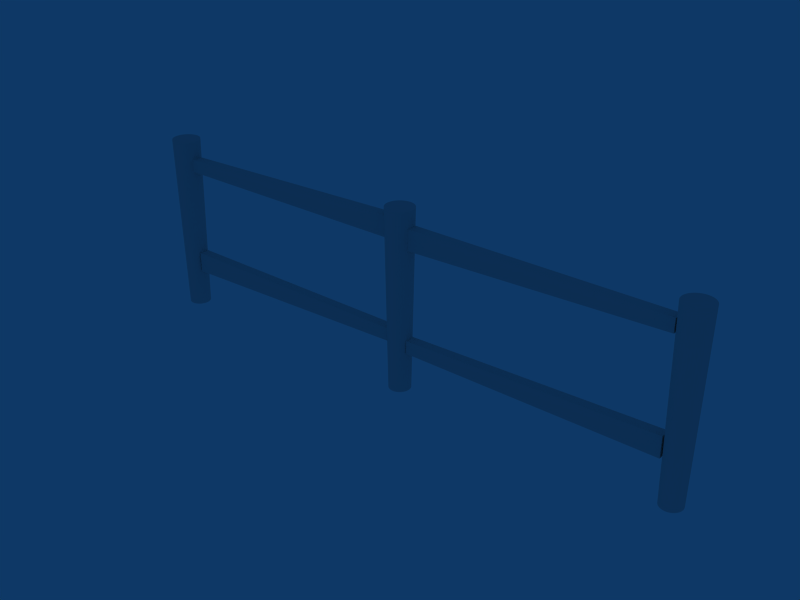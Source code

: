 # Source: picketfence_0.blend  (saved by Blender 2.78.0; exported with 4.5.12 LTS)
import bpy
from mathutils import Matrix  # noqa: F401  (used for matrix-valued properties, if any)

bpy.ops.wm.read_factory_settings(use_empty=True)
scene = bpy.context.scene
scene.name = 'Scene'

# ---- collections
col_collection_1 = bpy.data.collections.new('Collection 1'); scene.collection.children.link(col_collection_1)

# ---- materials (node trees are filled in below, after node groups)
mat_material = bpy.data.materials.new('Material')
mat_material.alpha_threshold = 0.0
mat_material.roughness = 0.5
mat_material.line_color = (0.0, 0.0, 0.0, 1.0)

# ---- material node trees

# ---- world
world_world = bpy.data.worlds.new('World'); scene.world = world_world
world_world.color = (0.05656, 0.2208, 0.4)
world_world.use_sun_shadow = False
world_world.sun_shadow_jitter_overblur = 0.0
world_world.cycles.sampling_method = 'NONE'
world_world.cycles.sample_map_resolution = 256

# ---- meshes
me_cylinder_002 = bpy.data.meshes.new('Cylinder.002')
me_cylinder_002.from_pydata([(0.5429, 0.5429, -11.97), (0.6384, 0.4266, -11.97), (0.7094, 0.2938, -11.97), (0.7531, 0.1498, -11.97), (0.7678, 1.112e-07, -11.97), (0.7531, -0.1498, -11.97), (0.7094, -0.2938, -11.97), (0.6384, -0.4266, -11.97), (0.5429, -0.5429, -11.97), (0.4266, -0.6384, -11.97), (0.2938, -0.7094, -11.97), (0.1498, -0.7531, -11.97), (-1.764e-07, -0.7678, -11.97), (-0.1498, -0.7531, -11.97), (-0.2938, -0.7094, -11.97), (-0.4266, -0.6384, -11.97), (-0.5429, -0.5429, -11.97), (-0.6384, -0.4266, -11.97), (-0.7094, -0.2938, -11.97), (-0.7531, -0.1498, -11.97), (-0.7678, 7.947e-07, -11.97), (-0.7531, 0.1498, -11.97), (-0.7094, 0.2938, -11.97), (-0.6384, 0.4266, -11.97), (-0.5429, 0.5429, -11.97), (-0.4266, 0.6384, -11.97), (-0.2938, 0.7094, -11.97), (-0.1498, 0.7531, -11.97), (1.306e-06, 0.7678, -11.97), (0.1498, 0.7531, -11.97), (0.2938, 0.7094, -11.97), (0.4266, 0.6384, -11.97), (0.7071, 0.7071, 1.0), (0.8315, 0.5556, 1.0), (0.9239, 0.3827, 1.0), (0.9808, 0.1951, 1.0), (1.0, -2.245e-06, 1.0), (0.9808, -0.1951, 1.0), (0.9239, -0.3827, 1.0), (0.8315, -0.5556, 1.0), (0.7071, -0.7071, 1.0), (0.5556, -0.8315, 1.0), (0.3827, -0.9239, 1.0), (0.1951, -0.9808, 1.0), (9.298e-07, -1.0, 1.0), (-0.1951, -0.9808, 1.0), (-0.3827, -0.9239, 1.0), (-0.5556, -0.8315, 1.0), (-0.7071, -0.7071, 1.0), (-0.8315, -0.5556, 1.0), (-0.9239, -0.3827, 1.0), (-0.9808, -0.1951, 1.0), (-1.0, -4.105e-06, 1.0), (-0.9808, 0.1951, 1.0), (-0.9239, 0.3827, 1.0), (-0.8315, 0.5556, 1.0), (-0.7071, 0.7071, 1.0), (-0.5556, 0.8315, 1.0), (-0.3827, 0.9239, 1.0), (-0.1951, 0.9808, 1.0), (-7.28e-06, 1.0, 1.0), (0.1951, 0.9808, 1.0), (0.3827, 0.9239, 1.0), (0.5556, 0.8315, 1.0), (7.381e-08, 5.326e-08, -11.97), (0.0, 0.0, 1.0)], [], [(64, 0, 1), (65, 33, 32), (64, 1, 2), (65, 34, 33), (64, 2, 3), (65, 35, 34), (64, 3, 4), (65, 36, 35), (64, 4, 5), (65, 37, 36), (64, 5, 6), (65, 38, 37), (64, 6, 7), (65, 39, 38), (64, 7, 8), (65, 40, 39), (64, 8, 9), (65, 41, 40), (64, 9, 10), (65, 42, 41), (64, 10, 11), (65, 43, 42), (64, 11, 12), (65, 44, 43), (64, 12, 13), (65, 45, 44), (64, 13, 14), (65, 46, 45), (64, 14, 15), (65, 47, 46), (64, 15, 16), (65, 48, 47), (64, 16, 17), (65, 49, 48), (64, 17, 18), (65, 50, 49), (64, 18, 19), (65, 51, 50), (64, 19, 20), (65, 52, 51), (64, 20, 21), (65, 53, 52), (64, 21, 22), (65, 54, 53), (64, 22, 23), (65, 55, 54), (64, 23, 24), (65, 56, 55), (64, 24, 25), (65, 57, 56), (64, 25, 26), (65, 58, 57), (64, 26, 27), (65, 59, 58), (64, 27, 28), (65, 60, 59), (64, 28, 29), (65, 61, 60), (64, 29, 30), (65, 62, 61), (64, 30, 31), (65, 63, 62), (31, 0, 64), (65, 32, 63), (0, 32, 33, 1), (1, 33, 34, 2), (2, 34, 35, 3), (3, 35, 36, 4), (4, 36, 37, 5), (5, 37, 38, 6), (6, 38, 39, 7), (7, 39, 40, 8), (8, 40, 41, 9), (9, 41, 42, 10), (10, 42, 43, 11), (11, 43, 44, 12), (12, 44, 45, 13), (13, 45, 46, 14), (14, 46, 47, 15), (15, 47, 48, 16), (16, 48, 49, 17), (17, 49, 50, 18), (18, 50, 51, 19), (19, 51, 52, 20), (20, 52, 53, 21), (21, 53, 54, 22), (22, 54, 55, 23), (23, 55, 56, 24), (24, 56, 57, 25), (25, 57, 58, 26), (26, 58, 59, 27), (27, 59, 60, 28), (28, 60, 61, 29), (29, 61, 62, 30), (30, 62, 63, 31), (32, 0, 31, 63)])
_uv = me_cylinder_002.uv_layers.new(name='UVTex')
_uv.uv.foreach_set('vector', [0.8391, 0.2123, 0.8098, 0.2689, 0.7916, 0.2644, 0.8694, 0.07669, 0.995, 0.05432, 1.0, 0.06913, 0.8391, 0.2123, 0.7916, 0.2644, 0.7751, 0.258, 0.8694, 0.07669, 0.9851, 0.04036, 0.995, 0.05432, 0.8391, 0.2123, 0.7751, 0.258, 0.7612, 0.2498, 0.8694, 0.07669, 0.9708, 0.0278, 0.9851, 0.04036, 0.8391, 0.2123, 0.7612, 0.2498, 0.7502, 0.2401, 0.8694, 0.07669, 0.9527, 0.01712, 0.9708, 0.0278, 0.8391, 0.2123, 0.7502, 0.2401, 0.7426, 0.2294, 0.8694, 0.07669, 0.9313, 0.008728, 0.9527, 0.01712, 0.8391, 0.2123, 0.7426, 0.2294, 0.7388, 0.2181, 0.8694, 0.07669, 0.9075, 0.002947, 0.9313, 0.008728, 0.8391, 0.2123, 0.7388, 0.2181, 0.7388, 0.2065, 0.8694, 0.07669, 0.8823, 0.0, 0.9075, 0.002947, 0.8391, 0.2123, 0.7388, 0.2065, 0.7426, 0.1951, 0.8694, 0.07669, 0.8565, 1.837e-08, 0.8823, 0.0, 0.8391, 0.2123, 0.7426, 0.1951, 0.7502, 0.1844, 0.8694, 0.07669, 0.8313, 0.002947, 0.8565, 1.837e-08, 0.8391, 0.2123, 0.7502, 0.1844, 0.7612, 0.1747, 0.8694, 0.07669, 0.8075, 0.008728, 0.8313, 0.002947, 0.8391, 0.2123, 0.7612, 0.1747, 0.7751, 0.1665, 0.8694, 0.07669, 0.7861, 0.01712, 0.8075, 0.008728, 0.8391, 0.2123, 0.7751, 0.1665, 0.7916, 0.1601, 0.8694, 0.07669, 0.768, 0.0278, 0.7861, 0.01712, 0.8391, 0.2123, 0.7916, 0.1601, 0.8098, 0.1556, 0.8694, 0.07669, 0.7537, 0.04036, 0.768, 0.0278, 0.8391, 0.2123, 0.8098, 0.1556, 0.8292, 0.1534, 0.8694, 0.07669, 0.7438, 0.05432, 0.7537, 0.04036, 0.8391, 0.2123, 0.8292, 0.1534, 0.8489, 0.1534, 0.8694, 0.07669, 0.7388, 0.06913, 0.7438, 0.05432, 0.8391, 0.2123, 0.8489, 0.1534, 0.8683, 0.1556, 0.8694, 0.07669, 0.7388, 0.08424, 0.7388, 0.06913, 0.8391, 0.2123, 0.8683, 0.1556, 0.8866, 0.1601, 0.8694, 0.07669, 0.7438, 0.09905, 0.7388, 0.08424, 0.8391, 0.2123, 0.8866, 0.1601, 0.903, 0.1665, 0.8694, 0.07669, 0.7537, 0.113, 0.7438, 0.09905, 0.8391, 0.2123, 0.903, 0.1665, 0.917, 0.1747, 0.8694, 0.07669, 0.768, 0.1256, 0.7537, 0.113, 0.8391, 0.2123, 0.917, 0.1747, 0.9279, 0.1844, 0.8694, 0.07669, 0.7861, 0.1363, 0.768, 0.1256, 0.8391, 0.2123, 0.9279, 0.1844, 0.9355, 0.1951, 0.8694, 0.07669, 0.8075, 0.1446, 0.7861, 0.1363, 0.8391, 0.2123, 0.9355, 0.1951, 0.9393, 0.2065, 0.8694, 0.07669, 0.8313, 0.1504, 0.8075, 0.1446, 0.8391, 0.2123, 0.9393, 0.2065, 0.9393, 0.2181, 0.8694, 0.07669, 0.8565, 0.1534, 0.8313, 0.1504, 0.8391, 0.2123, 0.9393, 0.2181, 0.9355, 0.2294, 0.8694, 0.07669, 0.8823, 0.1534, 0.8565, 0.1534, 0.8391, 0.2123, 0.9355, 0.2294, 0.9279, 0.2401, 0.8694, 0.07669, 0.9075, 0.1504, 0.8823, 0.1534, 0.8391, 0.2123, 0.9279, 0.2401, 0.917, 0.2498, 0.8694, 0.07669, 0.9313, 0.1446, 0.9075, 0.1504, 0.8391, 0.2123, 0.917, 0.2498, 0.903, 0.258, 0.8694, 0.07669, 0.9527, 0.1363, 0.9313, 0.1446, 0.8391, 0.2123, 0.903, 0.258, 0.8866, 0.2644, 0.8694, 0.07669, 0.9708, 0.1256, 0.9527, 0.1363, 0.8391, 0.2123, 0.8866, 0.2644, 0.8683, 0.2689, 0.8694, 0.07669, 0.9851, 0.113, 0.9708, 0.1256, 0.8391, 0.2123, 0.8683, 0.2689, 0.8489, 0.2711, 0.8694, 0.07669, 0.995, 0.09906, 0.9851, 0.113, 0.8391, 0.2123, 0.8489, 0.2711, 0.8292, 0.2711, 0.8694, 0.07669, 1.0, 0.08424, 0.995, 0.09906, 0.8292, 0.2711, 0.8098, 0.2689, 0.8391, 0.2123, 0.8694, 0.07669, 1.0, 0.06913, 1.0, 0.08424, 0.6602, 0.9995, 0.6684, 4.636e-05, 0.6936, 0.0001464, 0.6796, 0.9996, 0.6796, 0.9996, 0.6936, 0.0001464, 0.7174, 0.0002963, 0.6978, 0.9997, 0.6978, 0.9997, 0.7174, 0.0002963, 0.7388, 0.0004903, 0.7142, 0.9998, 0.4059, 0.9997, 0.3876, 0.0003554, 0.4058, 0.0001903, 0.4199, 0.9996, 0.4199, 0.9996, 0.4058, 0.0001903, 0.4272, 7.339e-05, 0.4363, 0.9995, 0.4363, 0.9995, 0.4272, 7.339e-05, 0.4509, 9.122e-06, 0.4546, 0.9995, 0.4546, 0.9995, 0.4509, 9.122e-06, 0.4762, 0.0, 0.4739, 0.9994, 0.4739, 0.9994, 0.4762, 0.0, 0.5019, 4.633e-05, 0.4937, 0.9995, 0.4937, 0.9995, 0.5019, 4.633e-05, 0.5271, 0.0001464, 0.5131, 0.9996, 0.5131, 0.9996, 0.5271, 0.0001464, 0.5509, 0.0002963, 0.5313, 0.9997, 0.5313, 0.9997, 0.5509, 0.0002963, 0.5723, 0.0004902, 0.5477, 0.9998, 0.01833, 0.9997, 0.0, 0.0003554, 0.01819, 0.0001903, 0.0323, 0.9996, 0.0323, 0.9996, 0.01819, 0.0001903, 0.03958, 7.339e-05, 0.04873, 0.9995, 0.04873, 0.9995, 0.03958, 7.339e-05, 0.06335, 9.131e-06, 0.06698, 0.9995, 0.06698, 0.9995, 0.06335, 9.131e-06, 0.08858, 0.0, 0.08635, 0.9994, 0.08635, 0.9994, 0.08858, 0.0, 0.1143, 4.634e-05, 0.1061, 0.9995, 0.1061, 0.9995, 0.1143, 4.634e-05, 0.1395, 0.0001464, 0.1255, 0.9996, 0.1255, 0.9996, 0.1395, 0.0001464, 0.1633, 0.0002963, 0.1437, 0.9997, 0.1437, 0.9997, 0.1633, 0.0002963, 0.1847, 0.0004902, 0.1601, 0.9998, 0.1601, 0.9998, 0.1847, 0.0004902, 0.2029, 0.0007209, 0.1741, 1.0, 0.363, 0.0, 0.3876, 0.9993, 0.3662, 0.9995, 0.3466, 0.000149, 0.3466, 0.000149, 0.3662, 0.9995, 0.3424, 0.9997, 0.3284, 0.000264, 0.3284, 0.000264, 0.3424, 0.9997, 0.3172, 0.9998, 0.309, 0.0003408, 0.309, 0.0003408, 0.3172, 0.9998, 0.2915, 0.9998, 0.2892, 0.0003764, 0.2892, 0.0003764, 0.2915, 0.9998, 0.2662, 0.9998, 0.2699, 0.0003693, 0.2699, 0.0003693, 0.2662, 0.9998, 0.2425, 0.9997, 0.2516, 0.0003202, 0.2516, 0.0003202, 0.2425, 0.9997, 0.2211, 0.9996, 0.2352, 0.0002302, 0.2352, 0.0002302, 0.2211, 0.9996, 0.2029, 0.9995, 0.2212, 0.0001036, 0.5864, 0.9996, 0.5723, 0.0001903, 0.5937, 7.341e-05, 0.6028, 0.9995, 0.6028, 0.9995, 0.5937, 7.341e-05, 0.6174, 9.122e-06, 0.6211, 0.9995, 0.6211, 0.9995, 0.6174, 9.122e-06, 0.6427, 0.0, 0.6404, 0.9994, 0.6684, 4.636e-05, 0.6602, 0.9995, 0.6404, 0.9994, 0.6427, 0.0])
me_cylinder_002.use_remesh_preserve_volume = False
me_cylinder_002.use_remesh_preserve_attributes = False
me_cylinder_002.use_mirror_vertex_groups = False
me_cylinder_002.update()
me_cube_003 = bpy.data.meshes.new('Cube.003')
me_cube_003.from_pydata([(-2.811, -0.8792, -0.2011), (-2.811, -1.0, -0.2011), (-2.811, -1.0, -0.04881), (-2.811, -0.8792, -0.04881), (0.2011, -0.8792, -0.2011), (0.2011, -1.0, -0.2011), (0.2011, -1.0, 0.04353), (0.2011, -0.8792, 0.04353)], [], [(0, 1, 2, 3), (4, 7, 6, 5), (0, 4, 5, 1), (1, 5, 6, 2), (2, 6, 7, 3), (4, 0, 3, 7)])
_uv = me_cube_003.uv_layers.new(name='UVTex')
_uv.uv.foreach_set('vector', [0.8604, 0.08139, 0.9991, 0.08127, 0.9997, 0.1318, 0.8609, 0.1319, 0.8604, 0.08115, 0.8612, 0.0, 1.0, 0.0001228, 0.9991, 0.08127, 0.7007, 0.0, 0.7114, 0.9994, 0.5726, 0.9995, 0.562, 0.0001228, 0.2916, 0.9997, 0.281, 0.0002489, 0.562, 0.0, 0.4665, 0.9995, 0.8501, 0.0, 0.8604, 0.9999, 0.7216, 1.0, 0.7114, 0.0001181, 0.0, 0.9994, 0.01062, 0.0, 0.1855, 0.0001549, 0.281, 0.9997])
me_cube_003.materials.append(mat_material)
me_cube_003.use_remesh_preserve_volume = False
me_cube_003.use_remesh_preserve_attributes = False
me_cube_003.use_mirror_vertex_groups = False
me_cube_003.update()
me_cube_002 = bpy.data.meshes.new('Cube.002')
me_cube_002.from_pydata([(-2.811, -0.8792, -0.2011), (-2.811, -1.0, -0.2011), (-2.811, -1.0, -0.04881), (-2.811, -0.8792, -0.04881), (0.2011, -0.8792, -0.2011), (0.2011, -1.0, -0.2011), (0.2011, -1.0, 0.04353), (0.2011, -0.8792, 0.04353)], [], [(0, 1, 2, 3), (4, 7, 6, 5), (0, 4, 5, 1), (1, 5, 6, 2), (2, 6, 7, 3), (4, 0, 3, 7)])
_uv = me_cube_002.uv_layers.new(name='UVTex')
_uv.uv.foreach_set('vector', [0.8604, 0.08139, 0.9991, 0.08127, 0.9997, 0.1318, 0.8609, 0.1319, 0.8604, 0.08115, 0.8612, 0.0, 1.0, 0.0001228, 0.9991, 0.08127, 0.7007, 0.0, 0.7114, 0.9994, 0.5726, 0.9995, 0.562, 0.0001228, 0.2916, 0.9997, 0.281, 0.0002489, 0.562, 0.0, 0.4665, 0.9995, 0.8501, 0.0, 0.8604, 0.9999, 0.7216, 1.0, 0.7114, 0.0001181, 0.0, 0.9994, 0.01062, 0.0, 0.1855, 0.0001549, 0.281, 0.9997])
me_cube_002.materials.append(mat_material)
me_cube_002.use_remesh_preserve_volume = False
me_cube_002.use_remesh_preserve_attributes = False
me_cube_002.use_mirror_vertex_groups = False
me_cube_002.update()
me_cube_001 = bpy.data.meshes.new('Cube.001')
me_cube_001.from_pydata([(-2.811, -0.8792, -0.2011), (-2.811, -1.0, -0.2011), (-2.811, -1.0, -0.04881), (-2.811, -0.8792, -0.04881), (0.2011, -0.8792, -0.2011), (0.2011, -1.0, -0.2011), (0.2011, -1.0, 0.04353), (0.2011, -0.8792, 0.04353)], [], [(0, 1, 2, 3), (4, 7, 6, 5), (0, 4, 5, 1), (1, 5, 6, 2), (2, 6, 7, 3), (4, 0, 3, 7)])
_uv = me_cube_001.uv_layers.new(name='UVTex')
_uv.uv.foreach_set('vector', [0.8604, 0.08139, 0.9991, 0.08127, 0.9997, 0.1318, 0.8609, 0.1319, 0.8604, 0.08115, 0.8612, 0.0, 1.0, 0.0001228, 0.9991, 0.08127, 0.7007, 0.0, 0.7114, 0.9994, 0.5726, 0.9995, 0.562, 0.0001228, 0.2916, 0.9997, 0.281, 0.0002489, 0.562, 0.0, 0.4665, 0.9995, 0.8501, 0.0, 0.8604, 0.9999, 0.7216, 1.0, 0.7114, 0.0001181, 0.0, 0.9994, 0.01062, 0.0, 0.1855, 0.0001549, 0.281, 0.9997])
me_cube_001.materials.append(mat_material)
me_cube_001.use_remesh_preserve_volume = False
me_cube_001.use_remesh_preserve_attributes = False
me_cube_001.use_mirror_vertex_groups = False
me_cube_001.update()
me_cylinder_001 = bpy.data.meshes.new('Cylinder.001')
me_cylinder_001.from_pydata([(0.5429, 0.5429, -11.97), (0.6384, 0.4266, -11.97), (0.7094, 0.2938, -11.97), (0.7531, 0.1498, -11.97), (0.7678, 1.112e-07, -11.97), (0.7531, -0.1498, -11.97), (0.7094, -0.2938, -11.97), (0.6384, -0.4266, -11.97), (0.5429, -0.5429, -11.97), (0.4266, -0.6384, -11.97), (0.2938, -0.7094, -11.97), (0.1498, -0.7531, -11.97), (-1.764e-07, -0.7678, -11.97), (-0.1498, -0.7531, -11.97), (-0.2938, -0.7094, -11.97), (-0.4266, -0.6384, -11.97), (-0.5429, -0.5429, -11.97), (-0.6384, -0.4266, -11.97), (-0.7094, -0.2938, -11.97), (-0.7531, -0.1498, -11.97), (-0.7678, 7.947e-07, -11.97), (-0.7531, 0.1498, -11.97), (-0.7094, 0.2938, -11.97), (-0.6384, 0.4266, -11.97), (-0.5429, 0.5429, -11.97), (-0.4266, 0.6384, -11.97), (-0.2938, 0.7094, -11.97), (-0.1498, 0.7531, -11.97), (1.306e-06, 0.7678, -11.97), (0.1498, 0.7531, -11.97), (0.2938, 0.7094, -11.97), (0.4266, 0.6384, -11.97), (0.7071, 0.7071, 1.0), (0.8315, 0.5556, 1.0), (0.9239, 0.3827, 1.0), (0.9808, 0.1951, 1.0), (1.0, -2.245e-06, 1.0), (0.9808, -0.1951, 1.0), (0.9239, -0.3827, 1.0), (0.8315, -0.5556, 1.0), (0.7071, -0.7071, 1.0), (0.5556, -0.8315, 1.0), (0.3827, -0.9239, 1.0), (0.1951, -0.9808, 1.0), (9.298e-07, -1.0, 1.0), (-0.1951, -0.9808, 1.0), (-0.3827, -0.9239, 1.0), (-0.5556, -0.8315, 1.0), (-0.7071, -0.7071, 1.0), (-0.8315, -0.5556, 1.0), (-0.9239, -0.3827, 1.0), (-0.9808, -0.1951, 1.0), (-1.0, -4.105e-06, 1.0), (-0.9808, 0.1951, 1.0), (-0.9239, 0.3827, 1.0), (-0.8315, 0.5556, 1.0), (-0.7071, 0.7071, 1.0), (-0.5556, 0.8315, 1.0), (-0.3827, 0.9239, 1.0), (-0.1951, 0.9808, 1.0), (-7.28e-06, 1.0, 1.0), (0.1951, 0.9808, 1.0), (0.3827, 0.9239, 1.0), (0.5556, 0.8315, 1.0), (7.381e-08, 5.326e-08, -11.97), (0.0, 0.0, 1.0)], [], [(64, 0, 1), (65, 33, 32), (64, 1, 2), (65, 34, 33), (64, 2, 3), (65, 35, 34), (64, 3, 4), (65, 36, 35), (64, 4, 5), (65, 37, 36), (64, 5, 6), (65, 38, 37), (64, 6, 7), (65, 39, 38), (64, 7, 8), (65, 40, 39), (64, 8, 9), (65, 41, 40), (64, 9, 10), (65, 42, 41), (64, 10, 11), (65, 43, 42), (64, 11, 12), (65, 44, 43), (64, 12, 13), (65, 45, 44), (64, 13, 14), (65, 46, 45), (64, 14, 15), (65, 47, 46), (64, 15, 16), (65, 48, 47), (64, 16, 17), (65, 49, 48), (64, 17, 18), (65, 50, 49), (64, 18, 19), (65, 51, 50), (64, 19, 20), (65, 52, 51), (64, 20, 21), (65, 53, 52), (64, 21, 22), (65, 54, 53), (64, 22, 23), (65, 55, 54), (64, 23, 24), (65, 56, 55), (64, 24, 25), (65, 57, 56), (64, 25, 26), (65, 58, 57), (64, 26, 27), (65, 59, 58), (64, 27, 28), (65, 60, 59), (64, 28, 29), (65, 61, 60), (64, 29, 30), (65, 62, 61), (64, 30, 31), (65, 63, 62), (31, 0, 64), (65, 32, 63), (0, 32, 33, 1), (1, 33, 34, 2), (2, 34, 35, 3), (3, 35, 36, 4), (4, 36, 37, 5), (5, 37, 38, 6), (6, 38, 39, 7), (7, 39, 40, 8), (8, 40, 41, 9), (9, 41, 42, 10), (10, 42, 43, 11), (11, 43, 44, 12), (12, 44, 45, 13), (13, 45, 46, 14), (14, 46, 47, 15), (15, 47, 48, 16), (16, 48, 49, 17), (17, 49, 50, 18), (18, 50, 51, 19), (19, 51, 52, 20), (20, 52, 53, 21), (21, 53, 54, 22), (22, 54, 55, 23), (23, 55, 56, 24), (24, 56, 57, 25), (25, 57, 58, 26), (26, 58, 59, 27), (27, 59, 60, 28), (28, 60, 61, 29), (29, 61, 62, 30), (30, 62, 63, 31), (32, 0, 31, 63)])
_uv = me_cylinder_001.uv_layers.new(name='UVTex')
_uv.uv.foreach_set('vector', [0.8391, 0.2123, 0.8098, 0.2689, 0.7916, 0.2644, 0.8694, 0.07669, 0.995, 0.05432, 1.0, 0.06913, 0.8391, 0.2123, 0.7916, 0.2644, 0.7751, 0.258, 0.8694, 0.07669, 0.9851, 0.04036, 0.995, 0.05432, 0.8391, 0.2123, 0.7751, 0.258, 0.7612, 0.2498, 0.8694, 0.07669, 0.9708, 0.0278, 0.9851, 0.04036, 0.8391, 0.2123, 0.7612, 0.2498, 0.7502, 0.2401, 0.8694, 0.07669, 0.9527, 0.01712, 0.9708, 0.0278, 0.8391, 0.2123, 0.7502, 0.2401, 0.7426, 0.2294, 0.8694, 0.07669, 0.9313, 0.008728, 0.9527, 0.01712, 0.8391, 0.2123, 0.7426, 0.2294, 0.7388, 0.2181, 0.8694, 0.07669, 0.9075, 0.002947, 0.9313, 0.008728, 0.8391, 0.2123, 0.7388, 0.2181, 0.7388, 0.2065, 0.8694, 0.07669, 0.8823, 0.0, 0.9075, 0.002947, 0.8391, 0.2123, 0.7388, 0.2065, 0.7426, 0.1951, 0.8694, 0.07669, 0.8565, 1.837e-08, 0.8823, 0.0, 0.8391, 0.2123, 0.7426, 0.1951, 0.7502, 0.1844, 0.8694, 0.07669, 0.8313, 0.002947, 0.8565, 1.837e-08, 0.8391, 0.2123, 0.7502, 0.1844, 0.7612, 0.1747, 0.8694, 0.07669, 0.8075, 0.008728, 0.8313, 0.002947, 0.8391, 0.2123, 0.7612, 0.1747, 0.7751, 0.1665, 0.8694, 0.07669, 0.7861, 0.01712, 0.8075, 0.008728, 0.8391, 0.2123, 0.7751, 0.1665, 0.7916, 0.1601, 0.8694, 0.07669, 0.768, 0.0278, 0.7861, 0.01712, 0.8391, 0.2123, 0.7916, 0.1601, 0.8098, 0.1556, 0.8694, 0.07669, 0.7537, 0.04036, 0.768, 0.0278, 0.8391, 0.2123, 0.8098, 0.1556, 0.8292, 0.1534, 0.8694, 0.07669, 0.7438, 0.05432, 0.7537, 0.04036, 0.8391, 0.2123, 0.8292, 0.1534, 0.8489, 0.1534, 0.8694, 0.07669, 0.7388, 0.06913, 0.7438, 0.05432, 0.8391, 0.2123, 0.8489, 0.1534, 0.8683, 0.1556, 0.8694, 0.07669, 0.7388, 0.08424, 0.7388, 0.06913, 0.8391, 0.2123, 0.8683, 0.1556, 0.8866, 0.1601, 0.8694, 0.07669, 0.7438, 0.09905, 0.7388, 0.08424, 0.8391, 0.2123, 0.8866, 0.1601, 0.903, 0.1665, 0.8694, 0.07669, 0.7537, 0.113, 0.7438, 0.09905, 0.8391, 0.2123, 0.903, 0.1665, 0.917, 0.1747, 0.8694, 0.07669, 0.768, 0.1256, 0.7537, 0.113, 0.8391, 0.2123, 0.917, 0.1747, 0.9279, 0.1844, 0.8694, 0.07669, 0.7861, 0.1363, 0.768, 0.1256, 0.8391, 0.2123, 0.9279, 0.1844, 0.9355, 0.1951, 0.8694, 0.07669, 0.8075, 0.1446, 0.7861, 0.1363, 0.8391, 0.2123, 0.9355, 0.1951, 0.9393, 0.2065, 0.8694, 0.07669, 0.8313, 0.1504, 0.8075, 0.1446, 0.8391, 0.2123, 0.9393, 0.2065, 0.9393, 0.2181, 0.8694, 0.07669, 0.8565, 0.1534, 0.8313, 0.1504, 0.8391, 0.2123, 0.9393, 0.2181, 0.9355, 0.2294, 0.8694, 0.07669, 0.8823, 0.1534, 0.8565, 0.1534, 0.8391, 0.2123, 0.9355, 0.2294, 0.9279, 0.2401, 0.8694, 0.07669, 0.9075, 0.1504, 0.8823, 0.1534, 0.8391, 0.2123, 0.9279, 0.2401, 0.917, 0.2498, 0.8694, 0.07669, 0.9313, 0.1446, 0.9075, 0.1504, 0.8391, 0.2123, 0.917, 0.2498, 0.903, 0.258, 0.8694, 0.07669, 0.9527, 0.1363, 0.9313, 0.1446, 0.8391, 0.2123, 0.903, 0.258, 0.8866, 0.2644, 0.8694, 0.07669, 0.9708, 0.1256, 0.9527, 0.1363, 0.8391, 0.2123, 0.8866, 0.2644, 0.8683, 0.2689, 0.8694, 0.07669, 0.9851, 0.113, 0.9708, 0.1256, 0.8391, 0.2123, 0.8683, 0.2689, 0.8489, 0.2711, 0.8694, 0.07669, 0.995, 0.09906, 0.9851, 0.113, 0.8391, 0.2123, 0.8489, 0.2711, 0.8292, 0.2711, 0.8694, 0.07669, 1.0, 0.08424, 0.995, 0.09906, 0.8292, 0.2711, 0.8098, 0.2689, 0.8391, 0.2123, 0.8694, 0.07669, 1.0, 0.06913, 1.0, 0.08424, 0.6602, 0.9995, 0.6684, 4.636e-05, 0.6936, 0.0001464, 0.6796, 0.9996, 0.6796, 0.9996, 0.6936, 0.0001464, 0.7174, 0.0002963, 0.6978, 0.9997, 0.6978, 0.9997, 0.7174, 0.0002963, 0.7388, 0.0004903, 0.7142, 0.9998, 0.4059, 0.9997, 0.3876, 0.0003554, 0.4058, 0.0001903, 0.4199, 0.9996, 0.4199, 0.9996, 0.4058, 0.0001903, 0.4272, 7.339e-05, 0.4363, 0.9995, 0.4363, 0.9995, 0.4272, 7.339e-05, 0.4509, 9.122e-06, 0.4546, 0.9995, 0.4546, 0.9995, 0.4509, 9.122e-06, 0.4762, 0.0, 0.4739, 0.9994, 0.4739, 0.9994, 0.4762, 0.0, 0.5019, 4.633e-05, 0.4937, 0.9995, 0.4937, 0.9995, 0.5019, 4.633e-05, 0.5271, 0.0001464, 0.5131, 0.9996, 0.5131, 0.9996, 0.5271, 0.0001464, 0.5509, 0.0002963, 0.5313, 0.9997, 0.5313, 0.9997, 0.5509, 0.0002963, 0.5723, 0.0004902, 0.5477, 0.9998, 0.01833, 0.9997, 0.0, 0.0003554, 0.01819, 0.0001903, 0.0323, 0.9996, 0.0323, 0.9996, 0.01819, 0.0001903, 0.03958, 7.339e-05, 0.04873, 0.9995, 0.04873, 0.9995, 0.03958, 7.339e-05, 0.06335, 9.131e-06, 0.06698, 0.9995, 0.06698, 0.9995, 0.06335, 9.131e-06, 0.08858, 0.0, 0.08635, 0.9994, 0.08635, 0.9994, 0.08858, 0.0, 0.1143, 4.634e-05, 0.1061, 0.9995, 0.1061, 0.9995, 0.1143, 4.634e-05, 0.1395, 0.0001464, 0.1255, 0.9996, 0.1255, 0.9996, 0.1395, 0.0001464, 0.1633, 0.0002963, 0.1437, 0.9997, 0.1437, 0.9997, 0.1633, 0.0002963, 0.1847, 0.0004902, 0.1601, 0.9998, 0.1601, 0.9998, 0.1847, 0.0004902, 0.2029, 0.0007209, 0.1741, 1.0, 0.363, 0.0, 0.3876, 0.9993, 0.3662, 0.9995, 0.3466, 0.000149, 0.3466, 0.000149, 0.3662, 0.9995, 0.3424, 0.9997, 0.3284, 0.000264, 0.3284, 0.000264, 0.3424, 0.9997, 0.3172, 0.9998, 0.309, 0.0003408, 0.309, 0.0003408, 0.3172, 0.9998, 0.2915, 0.9998, 0.2892, 0.0003764, 0.2892, 0.0003764, 0.2915, 0.9998, 0.2662, 0.9998, 0.2699, 0.0003693, 0.2699, 0.0003693, 0.2662, 0.9998, 0.2425, 0.9997, 0.2516, 0.0003202, 0.2516, 0.0003202, 0.2425, 0.9997, 0.2211, 0.9996, 0.2352, 0.0002302, 0.2352, 0.0002302, 0.2211, 0.9996, 0.2029, 0.9995, 0.2212, 0.0001036, 0.5864, 0.9996, 0.5723, 0.0001903, 0.5937, 7.341e-05, 0.6028, 0.9995, 0.6028, 0.9995, 0.5937, 7.341e-05, 0.6174, 9.122e-06, 0.6211, 0.9995, 0.6211, 0.9995, 0.6174, 9.122e-06, 0.6427, 0.0, 0.6404, 0.9994, 0.6684, 4.636e-05, 0.6602, 0.9995, 0.6404, 0.9994, 0.6427, 0.0])
me_cylinder_001.use_remesh_preserve_volume = False
me_cylinder_001.use_remesh_preserve_attributes = False
me_cylinder_001.use_mirror_vertex_groups = False
me_cylinder_001.update()
me_cylinder = bpy.data.meshes.new('Cylinder')
me_cylinder.from_pydata([(0.5429, 0.5429, -11.97), (0.6384, 0.4266, -11.97), (0.7094, 0.2938, -11.97), (0.7531, 0.1498, -11.97), (0.7678, 1.112e-07, -11.97), (0.7531, -0.1498, -11.97), (0.7094, -0.2938, -11.97), (0.6384, -0.4266, -11.97), (0.5429, -0.5429, -11.97), (0.4266, -0.6384, -11.97), (0.2938, -0.7094, -11.97), (0.1498, -0.7531, -11.97), (-1.764e-07, -0.7678, -11.97), (-0.1498, -0.7531, -11.97), (-0.2938, -0.7094, -11.97), (-0.4266, -0.6384, -11.97), (-0.5429, -0.5429, -11.97), (-0.6384, -0.4266, -11.97), (-0.7094, -0.2938, -11.97), (-0.7531, -0.1498, -11.97), (-0.7678, 7.947e-07, -11.97), (-0.7531, 0.1498, -11.97), (-0.7094, 0.2938, -11.97), (-0.6384, 0.4266, -11.97), (-0.5429, 0.5429, -11.97), (-0.4266, 0.6384, -11.97), (-0.2938, 0.7094, -11.97), (-0.1498, 0.7531, -11.97), (1.306e-06, 0.7678, -11.97), (0.1498, 0.7531, -11.97), (0.2938, 0.7094, -11.97), (0.4266, 0.6384, -11.97), (0.7071, 0.7071, 1.0), (0.8315, 0.5556, 1.0), (0.9239, 0.3827, 1.0), (0.9808, 0.1951, 1.0), (1.0, -2.245e-06, 1.0), (0.9808, -0.1951, 1.0), (0.9239, -0.3827, 1.0), (0.8315, -0.5556, 1.0), (0.7071, -0.7071, 1.0), (0.5556, -0.8315, 1.0), (0.3827, -0.9239, 1.0), (0.1951, -0.9808, 1.0), (9.298e-07, -1.0, 1.0), (-0.1951, -0.9808, 1.0), (-0.3827, -0.9239, 1.0), (-0.5556, -0.8315, 1.0), (-0.7071, -0.7071, 1.0), (-0.8315, -0.5556, 1.0), (-0.9239, -0.3827, 1.0), (-0.9808, -0.1951, 1.0), (-1.0, -4.105e-06, 1.0), (-0.9808, 0.1951, 1.0), (-0.9239, 0.3827, 1.0), (-0.8315, 0.5556, 1.0), (-0.7071, 0.7071, 1.0), (-0.5556, 0.8315, 1.0), (-0.3827, 0.9239, 1.0), (-0.1951, 0.9808, 1.0), (-7.28e-06, 1.0, 1.0), (0.1951, 0.9808, 1.0), (0.3827, 0.9239, 1.0), (0.5556, 0.8315, 1.0), (7.381e-08, 5.326e-08, -11.97), (0.0, 0.0, 1.0)], [], [(64, 0, 1), (65, 33, 32), (64, 1, 2), (65, 34, 33), (64, 2, 3), (65, 35, 34), (64, 3, 4), (65, 36, 35), (64, 4, 5), (65, 37, 36), (64, 5, 6), (65, 38, 37), (64, 6, 7), (65, 39, 38), (64, 7, 8), (65, 40, 39), (64, 8, 9), (65, 41, 40), (64, 9, 10), (65, 42, 41), (64, 10, 11), (65, 43, 42), (64, 11, 12), (65, 44, 43), (64, 12, 13), (65, 45, 44), (64, 13, 14), (65, 46, 45), (64, 14, 15), (65, 47, 46), (64, 15, 16), (65, 48, 47), (64, 16, 17), (65, 49, 48), (64, 17, 18), (65, 50, 49), (64, 18, 19), (65, 51, 50), (64, 19, 20), (65, 52, 51), (64, 20, 21), (65, 53, 52), (64, 21, 22), (65, 54, 53), (64, 22, 23), (65, 55, 54), (64, 23, 24), (65, 56, 55), (64, 24, 25), (65, 57, 56), (64, 25, 26), (65, 58, 57), (64, 26, 27), (65, 59, 58), (64, 27, 28), (65, 60, 59), (64, 28, 29), (65, 61, 60), (64, 29, 30), (65, 62, 61), (64, 30, 31), (65, 63, 62), (31, 0, 64), (65, 32, 63), (0, 32, 33, 1), (1, 33, 34, 2), (2, 34, 35, 3), (3, 35, 36, 4), (4, 36, 37, 5), (5, 37, 38, 6), (6, 38, 39, 7), (7, 39, 40, 8), (8, 40, 41, 9), (9, 41, 42, 10), (10, 42, 43, 11), (11, 43, 44, 12), (12, 44, 45, 13), (13, 45, 46, 14), (14, 46, 47, 15), (15, 47, 48, 16), (16, 48, 49, 17), (17, 49, 50, 18), (18, 50, 51, 19), (19, 51, 52, 20), (20, 52, 53, 21), (21, 53, 54, 22), (22, 54, 55, 23), (23, 55, 56, 24), (24, 56, 57, 25), (25, 57, 58, 26), (26, 58, 59, 27), (27, 59, 60, 28), (28, 60, 61, 29), (29, 61, 62, 30), (30, 62, 63, 31), (32, 0, 31, 63)])
_uv = me_cylinder.uv_layers.new(name='UVTex')
_uv.uv.foreach_set('vector', [0.8391, 0.2123, 0.8098, 0.2689, 0.7916, 0.2644, 0.8694, 0.07669, 0.995, 0.05432, 1.0, 0.06913, 0.8391, 0.2123, 0.7916, 0.2644, 0.7751, 0.258, 0.8694, 0.07669, 0.9851, 0.04036, 0.995, 0.05432, 0.8391, 0.2123, 0.7751, 0.258, 0.7612, 0.2498, 0.8694, 0.07669, 0.9708, 0.0278, 0.9851, 0.04036, 0.8391, 0.2123, 0.7612, 0.2498, 0.7502, 0.2401, 0.8694, 0.07669, 0.9527, 0.01712, 0.9708, 0.0278, 0.8391, 0.2123, 0.7502, 0.2401, 0.7426, 0.2294, 0.8694, 0.07669, 0.9313, 0.008728, 0.9527, 0.01712, 0.8391, 0.2123, 0.7426, 0.2294, 0.7388, 0.2181, 0.8694, 0.07669, 0.9075, 0.002947, 0.9313, 0.008728, 0.8391, 0.2123, 0.7388, 0.2181, 0.7388, 0.2065, 0.8694, 0.07669, 0.8823, 0.0, 0.9075, 0.002947, 0.8391, 0.2123, 0.7388, 0.2065, 0.7426, 0.1951, 0.8694, 0.07669, 0.8565, 1.837e-08, 0.8823, 0.0, 0.8391, 0.2123, 0.7426, 0.1951, 0.7502, 0.1844, 0.8694, 0.07669, 0.8313, 0.002947, 0.8565, 1.837e-08, 0.8391, 0.2123, 0.7502, 0.1844, 0.7612, 0.1747, 0.8694, 0.07669, 0.8075, 0.008728, 0.8313, 0.002947, 0.8391, 0.2123, 0.7612, 0.1747, 0.7751, 0.1665, 0.8694, 0.07669, 0.7861, 0.01712, 0.8075, 0.008728, 0.8391, 0.2123, 0.7751, 0.1665, 0.7916, 0.1601, 0.8694, 0.07669, 0.768, 0.0278, 0.7861, 0.01712, 0.8391, 0.2123, 0.7916, 0.1601, 0.8098, 0.1556, 0.8694, 0.07669, 0.7537, 0.04036, 0.768, 0.0278, 0.8391, 0.2123, 0.8098, 0.1556, 0.8292, 0.1534, 0.8694, 0.07669, 0.7438, 0.05432, 0.7537, 0.04036, 0.8391, 0.2123, 0.8292, 0.1534, 0.8489, 0.1534, 0.8694, 0.07669, 0.7388, 0.06913, 0.7438, 0.05432, 0.8391, 0.2123, 0.8489, 0.1534, 0.8683, 0.1556, 0.8694, 0.07669, 0.7388, 0.08424, 0.7388, 0.06913, 0.8391, 0.2123, 0.8683, 0.1556, 0.8866, 0.1601, 0.8694, 0.07669, 0.7438, 0.09905, 0.7388, 0.08424, 0.8391, 0.2123, 0.8866, 0.1601, 0.903, 0.1665, 0.8694, 0.07669, 0.7537, 0.113, 0.7438, 0.09905, 0.8391, 0.2123, 0.903, 0.1665, 0.917, 0.1747, 0.8694, 0.07669, 0.768, 0.1256, 0.7537, 0.113, 0.8391, 0.2123, 0.917, 0.1747, 0.9279, 0.1844, 0.8694, 0.07669, 0.7861, 0.1363, 0.768, 0.1256, 0.8391, 0.2123, 0.9279, 0.1844, 0.9355, 0.1951, 0.8694, 0.07669, 0.8075, 0.1446, 0.7861, 0.1363, 0.8391, 0.2123, 0.9355, 0.1951, 0.9393, 0.2065, 0.8694, 0.07669, 0.8313, 0.1504, 0.8075, 0.1446, 0.8391, 0.2123, 0.9393, 0.2065, 0.9393, 0.2181, 0.8694, 0.07669, 0.8565, 0.1534, 0.8313, 0.1504, 0.8391, 0.2123, 0.9393, 0.2181, 0.9355, 0.2294, 0.8694, 0.07669, 0.8823, 0.1534, 0.8565, 0.1534, 0.8391, 0.2123, 0.9355, 0.2294, 0.9279, 0.2401, 0.8694, 0.07669, 0.9075, 0.1504, 0.8823, 0.1534, 0.8391, 0.2123, 0.9279, 0.2401, 0.917, 0.2498, 0.8694, 0.07669, 0.9313, 0.1446, 0.9075, 0.1504, 0.8391, 0.2123, 0.917, 0.2498, 0.903, 0.258, 0.8694, 0.07669, 0.9527, 0.1363, 0.9313, 0.1446, 0.8391, 0.2123, 0.903, 0.258, 0.8866, 0.2644, 0.8694, 0.07669, 0.9708, 0.1256, 0.9527, 0.1363, 0.8391, 0.2123, 0.8866, 0.2644, 0.8683, 0.2689, 0.8694, 0.07669, 0.9851, 0.113, 0.9708, 0.1256, 0.8391, 0.2123, 0.8683, 0.2689, 0.8489, 0.2711, 0.8694, 0.07669, 0.995, 0.09906, 0.9851, 0.113, 0.8391, 0.2123, 0.8489, 0.2711, 0.8292, 0.2711, 0.8694, 0.07669, 1.0, 0.08424, 0.995, 0.09906, 0.8292, 0.2711, 0.8098, 0.2689, 0.8391, 0.2123, 0.8694, 0.07669, 1.0, 0.06913, 1.0, 0.08424, 0.6602, 0.9995, 0.6684, 4.636e-05, 0.6936, 0.0001464, 0.6796, 0.9996, 0.6796, 0.9996, 0.6936, 0.0001464, 0.7174, 0.0002963, 0.6978, 0.9997, 0.6978, 0.9997, 0.7174, 0.0002963, 0.7388, 0.0004903, 0.7142, 0.9998, 0.4059, 0.9997, 0.3876, 0.0003554, 0.4058, 0.0001903, 0.4199, 0.9996, 0.4199, 0.9996, 0.4058, 0.0001903, 0.4272, 7.339e-05, 0.4363, 0.9995, 0.4363, 0.9995, 0.4272, 7.339e-05, 0.4509, 9.122e-06, 0.4546, 0.9995, 0.4546, 0.9995, 0.4509, 9.122e-06, 0.4762, 0.0, 0.4739, 0.9994, 0.4739, 0.9994, 0.4762, 0.0, 0.5019, 4.633e-05, 0.4937, 0.9995, 0.4937, 0.9995, 0.5019, 4.633e-05, 0.5271, 0.0001464, 0.5131, 0.9996, 0.5131, 0.9996, 0.5271, 0.0001464, 0.5509, 0.0002963, 0.5313, 0.9997, 0.5313, 0.9997, 0.5509, 0.0002963, 0.5723, 0.0004902, 0.5477, 0.9998, 0.01833, 0.9997, 0.0, 0.0003554, 0.01819, 0.0001903, 0.0323, 0.9996, 0.0323, 0.9996, 0.01819, 0.0001903, 0.03958, 7.339e-05, 0.04873, 0.9995, 0.04873, 0.9995, 0.03958, 7.339e-05, 0.06335, 9.131e-06, 0.06698, 0.9995, 0.06698, 0.9995, 0.06335, 9.131e-06, 0.08858, 0.0, 0.08635, 0.9994, 0.08635, 0.9994, 0.08858, 0.0, 0.1143, 4.634e-05, 0.1061, 0.9995, 0.1061, 0.9995, 0.1143, 4.634e-05, 0.1395, 0.0001464, 0.1255, 0.9996, 0.1255, 0.9996, 0.1395, 0.0001464, 0.1633, 0.0002963, 0.1437, 0.9997, 0.1437, 0.9997, 0.1633, 0.0002963, 0.1847, 0.0004902, 0.1601, 0.9998, 0.1601, 0.9998, 0.1847, 0.0004902, 0.2029, 0.0007209, 0.1741, 1.0, 0.363, 0.0, 0.3876, 0.9993, 0.3662, 0.9995, 0.3466, 0.000149, 0.3466, 0.000149, 0.3662, 0.9995, 0.3424, 0.9997, 0.3284, 0.000264, 0.3284, 0.000264, 0.3424, 0.9997, 0.3172, 0.9998, 0.309, 0.0003408, 0.309, 0.0003408, 0.3172, 0.9998, 0.2915, 0.9998, 0.2892, 0.0003764, 0.2892, 0.0003764, 0.2915, 0.9998, 0.2662, 0.9998, 0.2699, 0.0003693, 0.2699, 0.0003693, 0.2662, 0.9998, 0.2425, 0.9997, 0.2516, 0.0003202, 0.2516, 0.0003202, 0.2425, 0.9997, 0.2211, 0.9996, 0.2352, 0.0002302, 0.2352, 0.0002302, 0.2211, 0.9996, 0.2029, 0.9995, 0.2212, 0.0001036, 0.5864, 0.9996, 0.5723, 0.0001903, 0.5937, 7.341e-05, 0.6028, 0.9995, 0.6028, 0.9995, 0.5937, 7.341e-05, 0.6174, 9.122e-06, 0.6211, 0.9995, 0.6211, 0.9995, 0.6174, 9.122e-06, 0.6427, 0.0, 0.6404, 0.9994, 0.6684, 4.636e-05, 0.6602, 0.9995, 0.6404, 0.9994, 0.6427, 0.0])
me_cylinder.use_remesh_preserve_volume = False
me_cylinder.use_remesh_preserve_attributes = False
me_cylinder.use_mirror_vertex_groups = False
me_cylinder.update()
me_cube = bpy.data.meshes.new('Cube')
me_cube.from_pydata([(-2.811, -0.8792, -0.2011), (-2.811, -1.0, -0.2011), (-2.811, -1.0, -0.04881), (-2.811, -0.8792, -0.04881), (0.2011, -0.8792, -0.2011), (0.2011, -1.0, -0.2011), (0.2011, -1.0, 0.04353), (0.2011, -0.8792, 0.04353)], [], [(0, 1, 2, 3), (4, 7, 6, 5), (0, 4, 5, 1), (1, 5, 6, 2), (2, 6, 7, 3), (4, 0, 3, 7)])
_uv = me_cube.uv_layers.new(name='UVTex')
_uv.uv.foreach_set('vector', [0.8604, 0.08139, 0.9991, 0.08127, 0.9997, 0.1318, 0.8609, 0.1319, 0.8604, 0.08115, 0.8612, 0.0, 1.0, 0.0001228, 0.9991, 0.08127, 0.7007, 0.0, 0.7114, 0.9994, 0.5726, 0.9995, 0.562, 0.0001228, 0.2916, 0.9997, 0.281, 0.0002489, 0.562, 0.0, 0.4665, 0.9995, 0.8501, 0.0, 0.8604, 0.9999, 0.7216, 1.0, 0.7114, 0.0001181, 0.0, 0.9994, 0.01062, 0.0, 0.1855, 0.0001549, 0.281, 0.9997])
me_cube.materials.append(mat_material)
me_cube.use_remesh_preserve_volume = False
me_cube.use_remesh_preserve_attributes = False
me_cube.use_mirror_vertex_groups = False
me_cube.update()

# ---- objects
ob_cylinder_002 = bpy.data.objects.new('Cylinder.002', me_cylinder_002)
ob_cube_003 = bpy.data.objects.new('Cube.003', me_cube_003)
ob_cube_002 = bpy.data.objects.new('Cube.002', me_cube_002)
ob_cube_001 = bpy.data.objects.new('Cube.001', me_cube_001)
ob_cylinder_001 = bpy.data.objects.new('Cylinder.001', me_cylinder_001)
ob_cylinder = bpy.data.objects.new('Cylinder', me_cylinder)
ob_cube = bpy.data.objects.new('Cube', me_cube)

# ---- transforms, parenting, visibility, modifiers, constraints
ob_cylinder_002.location = (3.289, 0.0, 0.0)
ob_cylinder_002.scale = (0.1641, 0.1641, 0.1641)
ob_cylinder_002.lock_rotations_4d = False
ob_cylinder_002.empty_display_type = 'ARROWS'
ob_cylinder_002.lineart.crease_threshold = 0.0
ob_cube_003.location = (2.942, 0.9445, -1.28)
ob_cube_003.lock_rotations_4d = False
ob_cube_003.empty_display_type = 'ARROWS'
ob_cube_003.color = (0.0, 0.0, 0.0, 1.0)
ob_cube_003.lineart.crease_threshold = 0.0
ob_cube_002.location = (0.3151, 0.9445, -0.2283)
ob_cube_002.rotation_euler = (-0.0, 3.142, -0.0)
ob_cube_002.lock_rotations_4d = False
ob_cube_002.empty_display_type = 'ARROWS'
ob_cube_002.color = (0.0, 0.0, 0.0, 1.0)
ob_cube_002.lineart.crease_threshold = 0.0
ob_cube_001.location = (-2.944, 0.9445, -1.463)
ob_cube_001.rotation_euler = (-0.0, 3.142, -0.0)
ob_cube_001.lock_rotations_4d = False
ob_cube_001.empty_display_type = 'ARROWS'
ob_cube_001.color = (0.0, 0.0, 0.0, 1.0)
ob_cube_001.lineart.crease_threshold = 0.0
ob_cylinder_001.location = (-3.284, 0.0, 0.0)
ob_cylinder_001.scale = (0.1641, 0.1641, 0.1641)
ob_cylinder_001.lock_rotations_4d = False
ob_cylinder_001.empty_display_type = 'ARROWS'
ob_cylinder_001.lineart.crease_threshold = 0.0
ob_cylinder.location = (0.0, 0.0, 0.0)
ob_cylinder.scale = (0.1641, 0.1641, 0.1641)
ob_cylinder.lock_rotations_4d = False
ob_cylinder.empty_display_type = 'ARROWS'
ob_cylinder.lineart.crease_threshold = 0.0
ob_cube.location = (-0.3318, 0.9445, 0.0)
ob_cube.lock_rotations_4d = False
ob_cube.empty_display_type = 'ARROWS'
ob_cube.color = (0.0, 0.0, 0.0, 1.0)
ob_cube.lineart.crease_threshold = 0.0

# ---- collection membership
col_collection_1.objects.link(ob_cylinder_002)
col_collection_1.objects.link(ob_cube_003)
col_collection_1.objects.link(ob_cube_002)
col_collection_1.objects.link(ob_cube_001)
col_collection_1.objects.link(ob_cylinder_001)
col_collection_1.objects.link(ob_cylinder)
col_collection_1.objects.link(ob_cube)

# ---- scene / render settings (as saved in the file)
scene.frame_start = 1; scene.frame_end = 250; scene.frame_set(1)
scene.render.engine = 'BLENDER_EEVEE_NEXT'
scene.render.image_settings.file_format = 'JPEG'
scene.render.image_settings.color_mode = 'RGB'
scene.render.image_settings.compression = 90
scene.render.resolution_x = 800
scene.render.resolution_y = 600
scene.render.pixel_aspect_x = 100.0
scene.render.pixel_aspect_y = 100.0
scene.render.fps = 25
scene.render.dither_intensity = 0.0
scene.render.use_compositing = False
scene.render.use_sequencer = False
scene.render.bake_margin = 2
scene.render.bake_bias = 0.0
scene.render.use_stamp_time = False
scene.render.use_stamp_date = False
scene.render.use_stamp_frame = False
scene.render.use_stamp_camera = False
scene.render.use_stamp_scene = False
scene.render.use_stamp_filename = False
scene.render.use_stamp_render_time = False
scene.render.stamp_font_size = 0
scene.cycles.use_denoising = False
scene.cycles.samples = 10
scene.cycles.sampling_pattern = 'TABULATED_SOBOL'
scene.cycles.light_sampling_threshold = 0.0
scene.cycles.use_adaptive_sampling = False
scene.cycles.use_light_tree = False
scene.cycles.blur_glossy = 0.0
scene.cycles.volume_bounces = 1
scene.cycles.pixel_filter_type = 'GAUSSIAN'
scene.cycles.sample_clamp_indirect = 0.0
scene.view_settings.view_transform = 'Raw'
bpy.context.view_layer.update()

# ---- added for rendering (the .blend has no active camera): camera
cam_auto = bpy.data.cameras.new('AutoCamera')
cam_auto.lens = 50.0
cam_auto.sensor_width = 36.0
cam_auto.clip_end = 1000.0
ob_auto_camera = bpy.data.objects.new('AutoCamera', cam_auto)
scene.collection.objects.link(ob_auto_camera)
ob_auto_camera.location = (6.69118, -8.0267, 4.45114)
ob_auto_camera.rotation_euler = (1.09748, -7.21219e-08, 0.694738)
scene.camera = ob_auto_camera
bpy.context.view_layer.update()
